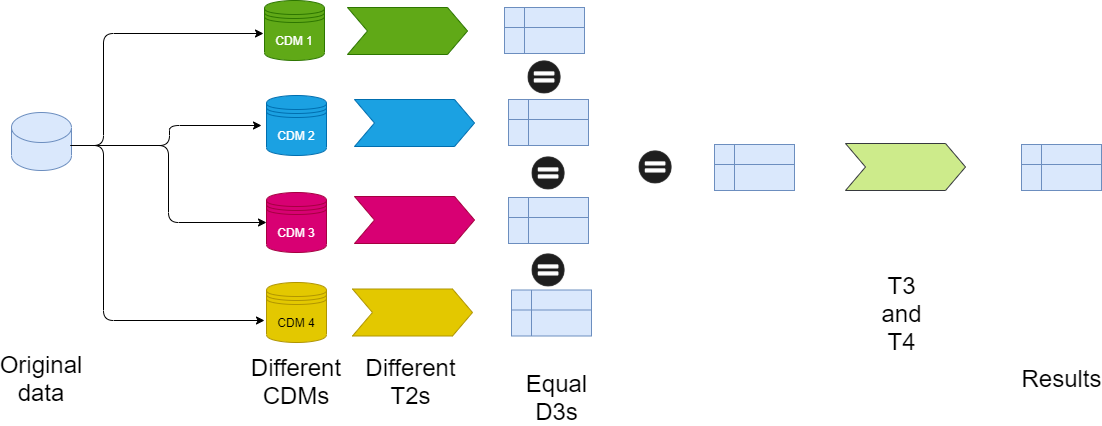

The diagram above was exported from draw.io. Its source (the exported page's mxGraphModel, read from the mxfile embedded in the PNG):
<mxGraphModel dx="1635" dy="803" grid="0" gridSize="10" guides="1" tooltips="1" connect="1" arrows="1" fold="1" page="1" pageScale="1" pageWidth="1169" pageHeight="827" math="0" shadow="0">
  <root>
    <mxCell id="WIyWlLk6GJQsqaUBKTNV-0" />
    <mxCell id="WIyWlLk6GJQsqaUBKTNV-1" parent="WIyWlLk6GJQsqaUBKTNV-0" />
    <mxCell id="wMQOaQaaS_k-PJqtLbZ8-0" value="" style="shape=cylinder3;whiteSpace=wrap;html=1;boundedLbl=1;backgroundOutline=1;size=15;fillColor=#dae8fc;strokeColor=#6c8ebf;" parent="WIyWlLk6GJQsqaUBKTNV-1" vertex="1">
      <mxGeometry x="83" y="634" width="60" height="58" as="geometry" />
    </mxCell>
    <mxCell id="wMQOaQaaS_k-PJqtLbZ8-1" value="CDM 1" style="shape=datastore;whiteSpace=wrap;html=1;fillColor=#60a917;strokeColor=#2D7600;fontColor=#ffffff;" parent="WIyWlLk6GJQsqaUBKTNV-1" vertex="1">
      <mxGeometry x="336" y="522" width="60" height="60" as="geometry" />
    </mxCell>
    <mxCell id="wMQOaQaaS_k-PJqtLbZ8-2" value="CDM 2" style="shape=datastore;whiteSpace=wrap;html=1;fillColor=#1ba1e2;strokeColor=#006EAF;fontColor=#ffffff;" parent="WIyWlLk6GJQsqaUBKTNV-1" vertex="1">
      <mxGeometry x="338" y="617" width="60" height="60" as="geometry" />
    </mxCell>
    <mxCell id="wMQOaQaaS_k-PJqtLbZ8-3" value="CDM 3" style="shape=datastore;whiteSpace=wrap;html=1;fillColor=#d80073;strokeColor=#A50040;fontColor=#ffffff;" parent="WIyWlLk6GJQsqaUBKTNV-1" vertex="1">
      <mxGeometry x="338" y="714" width="60" height="60" as="geometry" />
    </mxCell>
    <mxCell id="wMQOaQaaS_k-PJqtLbZ8-4" value="CDM 4" style="shape=datastore;whiteSpace=wrap;html=1;fillColor=#e3c800;strokeColor=#B09500;fontColor=#000000;" parent="WIyWlLk6GJQsqaUBKTNV-1" vertex="1">
      <mxGeometry x="338" y="804" width="60" height="60" as="geometry" />
    </mxCell>
    <mxCell id="wMQOaQaaS_k-PJqtLbZ8-5" value="" style="edgeStyle=elbowEdgeStyle;elbow=horizontal;endArrow=classic;html=1;" parent="WIyWlLk6GJQsqaUBKTNV-1" edge="1">
      <mxGeometry width="50" height="50" relative="1" as="geometry">
        <mxPoint x="145" y="667" as="sourcePoint" />
        <mxPoint x="335" y="555" as="targetPoint" />
        <Array as="points">
          <mxPoint x="175" y="602" />
        </Array>
      </mxGeometry>
    </mxCell>
    <mxCell id="wMQOaQaaS_k-PJqtLbZ8-6" value="" style="edgeStyle=elbowEdgeStyle;elbow=horizontal;endArrow=classic;html=1;" parent="WIyWlLk6GJQsqaUBKTNV-1" edge="1">
      <mxGeometry width="50" height="50" relative="1" as="geometry">
        <mxPoint x="142" y="667" as="sourcePoint" />
        <mxPoint x="336" y="842" as="targetPoint" />
        <Array as="points">
          <mxPoint x="175" y="746" />
        </Array>
      </mxGeometry>
    </mxCell>
    <mxCell id="wMQOaQaaS_k-PJqtLbZ8-8" value="" style="edgeStyle=elbowEdgeStyle;elbow=horizontal;endArrow=classic;html=1;" parent="WIyWlLk6GJQsqaUBKTNV-1" edge="1">
      <mxGeometry width="50" height="50" relative="1" as="geometry">
        <mxPoint x="148" y="667" as="sourcePoint" />
        <mxPoint x="333" y="647" as="targetPoint" />
      </mxGeometry>
    </mxCell>
    <mxCell id="wMQOaQaaS_k-PJqtLbZ8-9" value="" style="edgeStyle=elbowEdgeStyle;elbow=horizontal;endArrow=classic;html=1;entryX=0;entryY=0.5;entryDx=0;entryDy=0;" parent="WIyWlLk6GJQsqaUBKTNV-1" target="wMQOaQaaS_k-PJqtLbZ8-3" edge="1">
      <mxGeometry width="50" height="50" relative="1" as="geometry">
        <mxPoint x="142" y="667" as="sourcePoint" />
        <mxPoint x="327" y="647" as="targetPoint" />
      </mxGeometry>
    </mxCell>
    <mxCell id="cC5PZioEQDA8q48efD8J-2" value="" style="shape=step;perimeter=stepPerimeter;whiteSpace=wrap;html=1;fixedSize=1;fillColor=#60a917;strokeColor=#2D7600;fontColor=#ffffff;" parent="WIyWlLk6GJQsqaUBKTNV-1" vertex="1">
      <mxGeometry x="419" y="529" width="120" height="47" as="geometry" />
    </mxCell>
    <mxCell id="cC5PZioEQDA8q48efD8J-3" value="" style="shape=step;perimeter=stepPerimeter;whiteSpace=wrap;html=1;fixedSize=1;fillColor=#1ba1e2;strokeColor=#006EAF;fontColor=#ffffff;" parent="WIyWlLk6GJQsqaUBKTNV-1" vertex="1">
      <mxGeometry x="426" y="621" width="120" height="47" as="geometry" />
    </mxCell>
    <mxCell id="cC5PZioEQDA8q48efD8J-4" value="" style="shape=step;perimeter=stepPerimeter;whiteSpace=wrap;html=1;fixedSize=1;fillColor=#d80073;strokeColor=#A50040;fontColor=#ffffff;" parent="WIyWlLk6GJQsqaUBKTNV-1" vertex="1">
      <mxGeometry x="426" y="718" width="120" height="47" as="geometry" />
    </mxCell>
    <mxCell id="cC5PZioEQDA8q48efD8J-5" value="" style="shape=step;perimeter=stepPerimeter;whiteSpace=wrap;html=1;fixedSize=1;fillColor=#e3c800;strokeColor=#B09500;fontColor=#000000;" parent="WIyWlLk6GJQsqaUBKTNV-1" vertex="1">
      <mxGeometry x="424" y="810.5" width="120" height="47" as="geometry" />
    </mxCell>
    <mxCell id="cC5PZioEQDA8q48efD8J-7" value="" style="shape=internalStorage;whiteSpace=wrap;html=1;backgroundOutline=1;fillColor=#dae8fc;strokeColor=#6c8ebf;" parent="WIyWlLk6GJQsqaUBKTNV-1" vertex="1">
      <mxGeometry x="576" y="529" width="80" height="46" as="geometry" />
    </mxCell>
    <mxCell id="cC5PZioEQDA8q48efD8J-8" value="" style="shape=internalStorage;whiteSpace=wrap;html=1;backgroundOutline=1;fillColor=#dae8fc;strokeColor=#6c8ebf;" parent="WIyWlLk6GJQsqaUBKTNV-1" vertex="1">
      <mxGeometry x="580" y="621" width="80" height="46" as="geometry" />
    </mxCell>
    <mxCell id="cC5PZioEQDA8q48efD8J-9" value="" style="shape=internalStorage;whiteSpace=wrap;html=1;backgroundOutline=1;fillColor=#dae8fc;strokeColor=#6c8ebf;" parent="WIyWlLk6GJQsqaUBKTNV-1" vertex="1">
      <mxGeometry x="580" y="719" width="80" height="46" as="geometry" />
    </mxCell>
    <mxCell id="cC5PZioEQDA8q48efD8J-10" value="" style="shape=internalStorage;whiteSpace=wrap;html=1;backgroundOutline=1;fillColor=#dae8fc;strokeColor=#6c8ebf;" parent="WIyWlLk6GJQsqaUBKTNV-1" vertex="1">
      <mxGeometry x="583" y="811.5" width="80" height="46" as="geometry" />
    </mxCell>
    <mxCell id="cC5PZioEQDA8q48efD8J-14" value="" style="shape=image;html=1;verticalAlign=top;verticalLabelPosition=bottom;labelBackgroundColor=#ffffff;imageAspect=0;aspect=fixed;image=https://cdn0.iconfinder.com/data/icons/math-business-icon-set/93/1_5-128.png" parent="WIyWlLk6GJQsqaUBKTNV-1" vertex="1">
      <mxGeometry x="598" y="581" width="36" height="36" as="geometry" />
    </mxCell>
    <mxCell id="cC5PZioEQDA8q48efD8J-15" value="" style="shape=image;html=1;verticalAlign=top;verticalLabelPosition=bottom;labelBackgroundColor=#ffffff;imageAspect=0;aspect=fixed;image=https://cdn0.iconfinder.com/data/icons/math-business-icon-set/93/1_5-128.png" parent="WIyWlLk6GJQsqaUBKTNV-1" vertex="1">
      <mxGeometry x="602" y="677" width="36" height="36" as="geometry" />
    </mxCell>
    <mxCell id="cC5PZioEQDA8q48efD8J-16" value="" style="shape=image;html=1;verticalAlign=top;verticalLabelPosition=bottom;labelBackgroundColor=#ffffff;imageAspect=0;aspect=fixed;image=https://cdn0.iconfinder.com/data/icons/math-business-icon-set/93/1_5-128.png" parent="WIyWlLk6GJQsqaUBKTNV-1" vertex="1">
      <mxGeometry x="602" y="774" width="36" height="36" as="geometry" />
    </mxCell>
    <mxCell id="cC5PZioEQDA8q48efD8J-17" value="&lt;font style=&quot;font-size: 24px&quot;&gt;Original&lt;br&gt;data&lt;br&gt;&lt;/font&gt;" style="text;html=1;strokeColor=none;fillColor=none;align=center;verticalAlign=middle;whiteSpace=wrap;rounded=0;" parent="WIyWlLk6GJQsqaUBKTNV-1" vertex="1">
      <mxGeometry x="93" y="890" width="40" height="20" as="geometry" />
    </mxCell>
    <mxCell id="cC5PZioEQDA8q48efD8J-20" value="&lt;font style=&quot;font-size: 24px&quot;&gt;Different&lt;br&gt;CDMs&lt;br&gt;&lt;/font&gt;" style="text;html=1;strokeColor=none;fillColor=none;align=center;verticalAlign=middle;whiteSpace=wrap;rounded=0;" parent="WIyWlLk6GJQsqaUBKTNV-1" vertex="1">
      <mxGeometry x="348" y="892" width="40" height="22" as="geometry" />
    </mxCell>
    <mxCell id="cC5PZioEQDA8q48efD8J-21" value="&lt;font style=&quot;font-size: 24px&quot;&gt;Different T2s&lt;br&gt;&lt;/font&gt;" style="text;html=1;strokeColor=none;fillColor=none;align=center;verticalAlign=middle;whiteSpace=wrap;rounded=0;" parent="WIyWlLk6GJQsqaUBKTNV-1" vertex="1">
      <mxGeometry x="464" y="887.5" width="37" height="31" as="geometry" />
    </mxCell>
    <mxCell id="cC5PZioEQDA8q48efD8J-22" value="&lt;font style=&quot;font-size: 24px&quot;&gt;Equal D3s&lt;br&gt;&lt;/font&gt;" style="text;html=1;strokeColor=none;fillColor=none;align=center;verticalAlign=middle;whiteSpace=wrap;rounded=0;" parent="WIyWlLk6GJQsqaUBKTNV-1" vertex="1">
      <mxGeometry x="610" y="910" width="37" height="18.5" as="geometry" />
    </mxCell>
    <mxCell id="_f7lxSnRYwzYHS3YgIc8-1" value="" style="shape=image;html=1;verticalAlign=top;verticalLabelPosition=bottom;labelBackgroundColor=#ffffff;imageAspect=0;aspect=fixed;image=https://cdn0.iconfinder.com/data/icons/math-business-icon-set/93/1_5-128.png" parent="WIyWlLk6GJQsqaUBKTNV-1" vertex="1">
      <mxGeometry x="709" y="671" width="36" height="36" as="geometry" />
    </mxCell>
    <mxCell id="_f7lxSnRYwzYHS3YgIc8-2" value="" style="shape=internalStorage;whiteSpace=wrap;html=1;backgroundOutline=1;fillColor=#dae8fc;strokeColor=#6c8ebf;" parent="WIyWlLk6GJQsqaUBKTNV-1" vertex="1">
      <mxGeometry x="786" y="666" width="80" height="46" as="geometry" />
    </mxCell>
    <mxCell id="_f7lxSnRYwzYHS3YgIc8-3" value="" style="shape=step;perimeter=stepPerimeter;whiteSpace=wrap;html=1;fixedSize=1;fillColor=#cdeb8b;strokeColor=#36393d;" parent="WIyWlLk6GJQsqaUBKTNV-1" vertex="1">
      <mxGeometry x="917" y="665" width="120" height="47" as="geometry" />
    </mxCell>
    <mxCell id="_f7lxSnRYwzYHS3YgIc8-4" value="&lt;font style=&quot;font-size: 24px&quot;&gt;T3 and&lt;br&gt;T4&lt;br&gt;&lt;/font&gt;" style="text;html=1;strokeColor=none;fillColor=none;align=center;verticalAlign=middle;whiteSpace=wrap;rounded=0;" parent="WIyWlLk6GJQsqaUBKTNV-1" vertex="1">
      <mxGeometry x="955" y="819" width="37" height="31" as="geometry" />
    </mxCell>
    <mxCell id="_f7lxSnRYwzYHS3YgIc8-5" value="" style="shape=internalStorage;whiteSpace=wrap;html=1;backgroundOutline=1;fillColor=#dae8fc;strokeColor=#6c8ebf;" parent="WIyWlLk6GJQsqaUBKTNV-1" vertex="1">
      <mxGeometry x="1093" y="666" width="80" height="46" as="geometry" />
    </mxCell>
    <mxCell id="_f7lxSnRYwzYHS3YgIc8-6" value="&lt;font style=&quot;font-size: 24px&quot;&gt;Results&lt;br&gt;&lt;/font&gt;" style="text;html=1;strokeColor=none;fillColor=none;align=center;verticalAlign=middle;whiteSpace=wrap;rounded=0;" parent="WIyWlLk6GJQsqaUBKTNV-1" vertex="1">
      <mxGeometry x="1114.5" y="890.75" width="37" height="18.5" as="geometry" />
    </mxCell>
  </root>
</mxGraphModel>